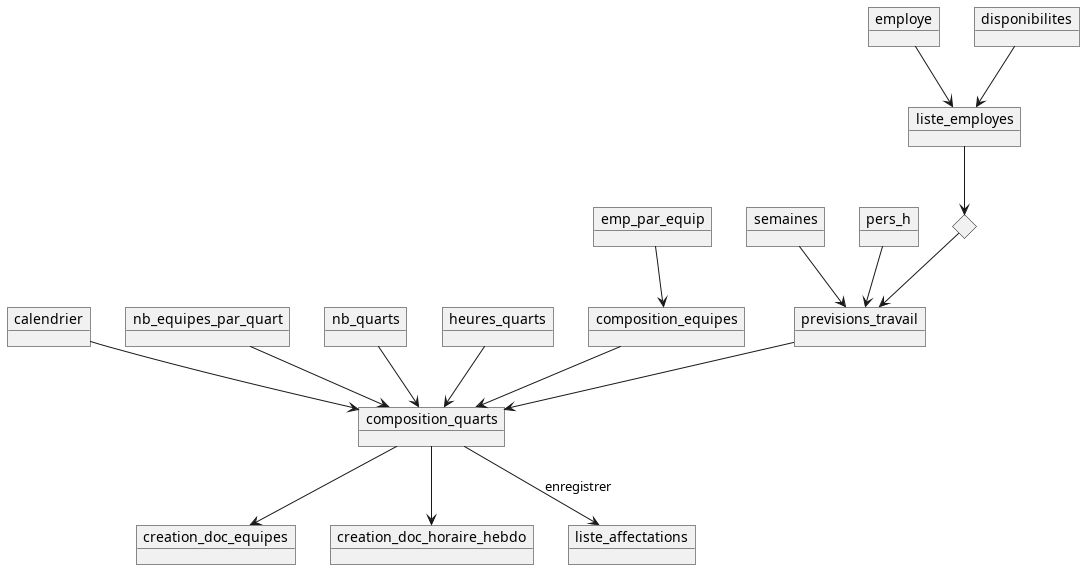

The diagram above was rendered by PlantUML. Its source (embedded in the PNG):
@startuml

object liste_employes
object employe
object disponibilites
object previsions_travail
object semaines
object pers_h
object composition_quarts
object calendrier
object creation_doc_equipes
object creation_doc_horaire_hebdo
object nb_equipes_par_quart
object emp_par_equip
object nb_quarts
object heures_quarts
object composition_equipes
object liste_affectations


diamond d1

liste_employes --> d1
employe --> liste_employes
disponibilites --> liste_employes
d1 --> previsions_travail
semaines --> previsions_travail
previsions_travail --> composition_quarts
pers_h --> previsions_travail
calendrier --> composition_quarts
composition_quarts --> creation_doc_equipes
composition_quarts --> creation_doc_horaire_hebdo
nb_equipes_par_quart --> composition_quarts
nb_quarts --> composition_quarts
composition_equipes --> composition_quarts
emp_par_equip --> composition_equipes
heures_quarts --> composition_quarts
composition_quarts --> liste_affectations : "enregistrer"

@enduml